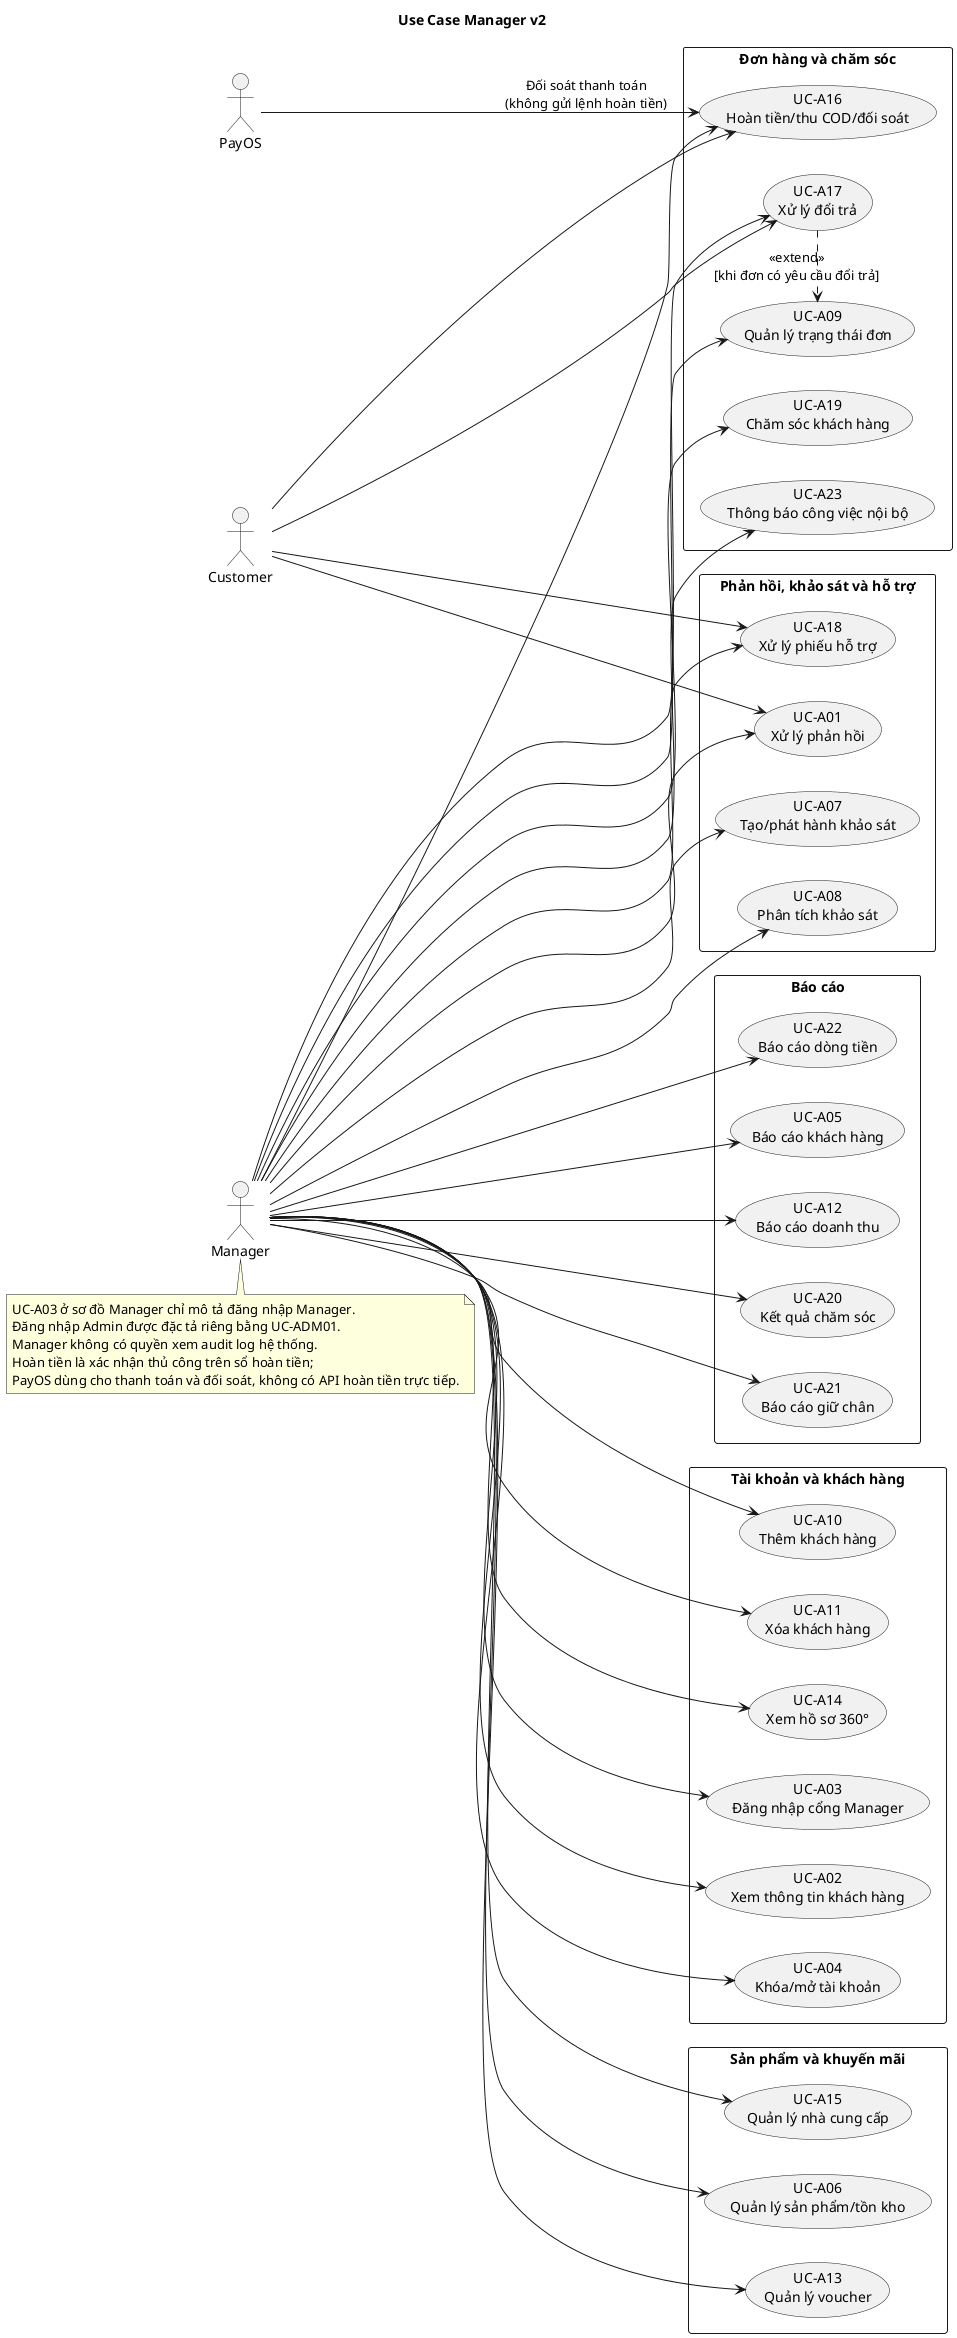

The diagram above was rendered by PlantUML. Its source (embedded in the PNG):
@startuml
title Use Case Manager v2
left to right direction
skinparam packageStyle rectangle
skinparam shadowing false
actor Manager
actor PayOS
actor Customer
package "Tài khoản và khách hàng" {
  usecase "UC-A03\nĐăng nhập cổng Manager" as MA03
  usecase "UC-A02\nXem thông tin khách hàng" as MA02
  usecase "UC-A04\nKhóa/mở tài khoản" as MA04
  usecase "UC-A10\nThêm khách hàng" as MA10
  usecase "UC-A11\nXóa khách hàng" as MA11
  usecase "UC-A14\nXem hồ sơ 360°" as MA14
}
package "Sản phẩm và khuyến mãi" {
  usecase "UC-A06\nQuản lý sản phẩm/tồn kho" as MA06
  usecase "UC-A13\nQuản lý voucher" as MA13
  usecase "UC-A15\nQuản lý nhà cung cấp" as MA15
}
package "Phản hồi, khảo sát và hỗ trợ" {
  usecase "UC-A01\nXử lý phản hồi" as MA01
  usecase "UC-A07\nTạo/phát hành khảo sát" as MA07
  usecase "UC-A08\nPhân tích khảo sát" as MA08
  usecase "UC-A18\nXử lý phiếu hỗ trợ" as MA18
}
package "Đơn hàng và chăm sóc" {
  usecase "UC-A09\nQuản lý trạng thái đơn" as MA09
  usecase "UC-A16\nHoàn tiền/thu COD/đối soát" as MA16
  usecase "UC-A17\nXử lý đổi trả" as MA17
  usecase "UC-A19\nChăm sóc khách hàng" as MA19
  usecase "UC-A23\nThông báo công việc nội bộ" as MA23
}
package "Báo cáo" {
  usecase "UC-A05\nBáo cáo khách hàng" as MA05
  usecase "UC-A12\nBáo cáo doanh thu" as MA12
  usecase "UC-A20\nKết quả chăm sóc" as MA20
  usecase "UC-A21\nBáo cáo giữ chân" as MA21
  usecase "UC-A22\nBáo cáo dòng tiền" as MA22
}
Manager --> MA01
Manager --> MA02
Manager --> MA03
Manager --> MA04
Manager --> MA05
Manager --> MA06
Manager --> MA07
Manager --> MA08
Manager --> MA09
Manager --> MA10
Manager --> MA11
Manager --> MA12
Manager --> MA13
Manager --> MA14
Manager --> MA15
Manager --> MA16
Manager --> MA17
Manager --> MA18
Manager --> MA19
Manager --> MA20
Manager --> MA21
Manager --> MA22
Manager --> MA23
PayOS --> MA16 : Đối soát thanh toán\n(không gửi lệnh hoàn tiền)
Customer --> MA01
Customer --> MA16
Customer --> MA17
Customer --> MA18
MA17 .> MA09 : <<extend>>\n[khi đơn có yêu cầu đổi trả]
note bottom of Manager
UC-A03 ở sơ đồ Manager chỉ mô tả đăng nhập Manager.
Đăng nhập Admin được đặc tả riêng bằng UC-ADM01.
Manager không có quyền xem audit log hệ thống.
Hoàn tiền là xác nhận thủ công trên sổ hoàn tiền;
PayOS dùng cho thanh toán và đối soát, không có API hoàn tiền trực tiếp.
end note
@enduml